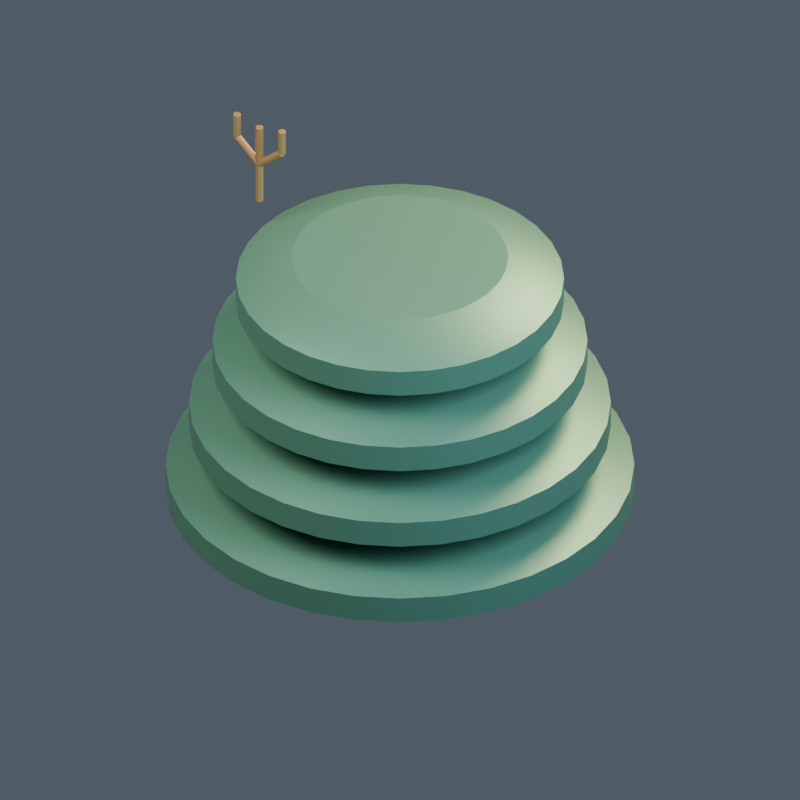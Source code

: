 # Source: model.blend  (saved by Blender 4.5.92; exported with 4.5.12 LTS)
import bpy
from mathutils import Matrix  # noqa: F401  (used for matrix-valued properties, if any)

bpy.ops.wm.read_factory_settings(use_empty=True)
scene = bpy.context.scene
scene.name = '113 | House of the Axe'

# ---- collections
col_ar07___house_of_the_axe = bpy.data.collections.new('AR07 | House of the Axe'); scene.collection.children.link(col_ar07___house_of_the_axe)

# ---- materials (node trees are filled in below, after node groups)
mat_artemian___body = bpy.data.materials.new('artemian | body')
mat_artemian___body.diffuse_color = (0.1, 0.27, 0.19, 1.0)
mat_artemian___cap = bpy.data.materials.new('artemian | cap')
mat_artemian___cap.diffuse_color = (0.38, 0.24, 0.1, 1.0)
mat_artemian___light = bpy.data.materials.new('artemian | light')
mat_artemian___light.diffuse_color = (0.8, 0.6, 0.22, 1.0)

# ---- material node trees
mat_artemian___body.use_nodes = True; mat_artemian___body.node_tree.nodes.clear()
_N = mat_artemian___body.node_tree.nodes; _L = mat_artemian___body.node_tree.links
n0 = _N.new('ShaderNodeBsdfPrincipled'); n0.name = 'Principled BSDF'; n0.location = (-200, 100)
n0.inputs[0].default_value = (0.1, 0.27, 0.19, 1.0)
n0.inputs[1].default_value = 0.45
n0.inputs[2].default_value = 0.43
n0.inputs[27].default_value = (0.1, 0.27, 0.19, 1.0)
n1 = _N.new('ShaderNodeOutputMaterial'); n1.name = 'Material Output'; n1.location = (200, 100)
_L.new(n0.outputs[0], n1.inputs[0])
n1.is_active_output = True
mat_artemian___cap.use_nodes = True; mat_artemian___cap.node_tree.nodes.clear()
_N = mat_artemian___cap.node_tree.nodes; _L = mat_artemian___cap.node_tree.links
n0 = _N.new('ShaderNodeBsdfPrincipled'); n0.name = 'Principled BSDF'; n0.location = (-200, 100)
n0.inputs[0].default_value = (0.38, 0.24, 0.1, 1.0)
n0.inputs[1].default_value = 0.45
n0.inputs[2].default_value = 0.43
n0.inputs[27].default_value = (0.38, 0.24, 0.1, 1.0)
n1 = _N.new('ShaderNodeOutputMaterial'); n1.name = 'Material Output'; n1.location = (200, 100)
_L.new(n0.outputs[0], n1.inputs[0])
n1.is_active_output = True
mat_artemian___light.use_nodes = True; mat_artemian___light.node_tree.nodes.clear()
_N = mat_artemian___light.node_tree.nodes; _L = mat_artemian___light.node_tree.links
n0 = _N.new('ShaderNodeBsdfPrincipled'); n0.name = 'Principled BSDF'; n0.location = (-200, 100)
n0.inputs[0].default_value = (0.8, 0.6, 0.22, 1.0)
n0.inputs[1].default_value = 0.1
n0.inputs[2].default_value = 0.43
n0.inputs[27].default_value = (0.8, 0.6, 0.22, 1.0)
n0.inputs[28].default_value = 0.25
n1 = _N.new('ShaderNodeOutputMaterial'); n1.name = 'Material Output'; n1.location = (200, 100)
_L.new(n0.outputs[0], n1.inputs[0])
n1.is_active_output = True

# ---- world
world_openfa_ambient = bpy.data.worlds.new('OpenFA ambient'); scene.world = world_openfa_ambient
world_openfa_ambient.use_nodes = True; world_openfa_ambient.node_tree.nodes.clear()
_N = world_openfa_ambient.node_tree.nodes; _L = world_openfa_ambient.node_tree.links
n0 = _N.new('ShaderNodeBackground'); n0.name = 'Background'; n0.location = (-200, 100)
n0.inputs[0].default_value = (0.19, 0.24, 0.3, 1.0)
n0.inputs[1].default_value = 0.45
n1 = _N.new('ShaderNodeOutputWorld'); n1.name = 'World Output'; n1.location = (200, 100)
_L.new(n0.outputs[0], n1.inputs[0])
n1.is_active_output = True

# ---- cameras
cam_camera = bpy.data.cameras.new('Camera')
cam_camera.type = 'ORTHO'
cam_camera.clip_end = 100.0
cam_camera.ortho_scale = 4.435

# ---- lights
light_area = bpy.data.lights.new('Area', 'AREA')
light_area.color = (1.0, 0.91, 0.78)
light_area.energy = 1100.0
light_area.size = 5.0
light_area.size_y = 1.0
light_area_001 = bpy.data.lights.new('Area.001', 'AREA')
light_area_001.color = (0.65, 0.83, 1.0)
light_area_001.energy = 650.0
light_area_001.size = 4.0
light_area_001.size_y = 1.0
light_area_002 = bpy.data.lights.new('Area.002', 'AREA')
light_area_002.color = (1.0, 0.66, 0.35)
light_area_002.energy = 900.0
light_area_002.size = 3.0
light_area_002.size_y = 1.0

# ---- meshes
me_terraced_oval_hull_mesh = bpy.data.meshes.new('Terraced oval hull mesh')
me_terraced_oval_hull_mesh.from_pydata([(0.91, 0.0, 0.0), (0.8925, 0.1775, 0.0), (0.8407, 0.3482, 0.0), (0.7566, 0.5056, 0.0), (0.6435, 0.6435, 0.0), (0.5056, 0.7566, 0.0), (0.3482, 0.8407, 0.0), (0.1775, 0.8925, 0.0), (5.572e-17, 0.91, 0.0), (-0.1775, 0.8925, 0.0), (-0.3482, 0.8407, 0.0), (-0.5056, 0.7566, 0.0), (-0.6435, 0.6435, 0.0), (-0.7566, 0.5056, 0.0), (-0.8407, 0.3482, 0.0), (-0.8925, 0.1775, 0.0), (-0.91, 1.114e-16, 0.0), (-0.8925, -0.1775, 0.0), (-0.8407, -0.3482, 0.0), (-0.7566, -0.5056, 0.0), (-0.6435, -0.6435, 0.0), (-0.5056, -0.7566, 0.0), (-0.3482, -0.8407, 0.0), (-0.1775, -0.8925, 0.0), (-1.672e-16, -0.91, 0.0), (0.1775, -0.8925, 0.0), (0.3482, -0.8407, 0.0), (0.5056, -0.7566, 0.0), (0.6435, -0.6435, 0.0), (0.7566, -0.5056, 0.0), (0.8407, -0.3482, 0.0), (0.8925, -0.1775, 0.0), (1.3, 0.0, 0.1), (1.275, 0.2536, 0.1), (1.201, 0.4975, 0.1), (1.081, 0.7222, 0.1), (0.9192, 0.9192, 0.1), (0.7222, 1.081, 0.1), (0.4975, 1.201, 0.1), (0.2536, 1.275, 0.1), (7.96e-17, 1.3, 0.1), (-0.2536, 1.275, 0.1), (-0.4975, 1.201, 0.1), (-0.7222, 1.081, 0.1), (-0.9192, 0.9192, 0.1), (-1.081, 0.7222, 0.1), (-1.201, 0.4975, 0.1), (-1.275, 0.2536, 0.1), (-1.3, 1.592e-16, 0.1), (-1.275, -0.2536, 0.1), (-1.201, -0.4975, 0.1), (-1.081, -0.7222, 0.1), (-0.9192, -0.9192, 0.1), (-0.7222, -1.081, 0.1), (-0.4975, -1.201, 0.1), (-0.2536, -1.275, 0.1), (-2.388e-16, -1.3, 0.1), (0.2536, -1.275, 0.1), (0.4975, -1.201, 0.1), (0.7222, -1.081, 0.1), (0.9192, -0.9192, 0.1), (1.081, -0.7222, 0.1), (1.201, -0.4975, 0.1), (1.275, -0.2536, 0.1), (1.3, 0.0, 0.26), (1.275, 0.2536, 0.26), (1.201, 0.4975, 0.26), (1.081, 0.7222, 0.26), (0.9192, 0.9192, 0.26), (0.7222, 1.081, 0.26), (0.4975, 1.201, 0.26), (0.2536, 1.275, 0.26), (7.96e-17, 1.3, 0.26), (-0.2536, 1.275, 0.26), (-0.4975, 1.201, 0.26), (-0.7222, 1.081, 0.26), (-0.9192, 0.9192, 0.26), (-1.081, 0.7222, 0.26), (-1.201, 0.4975, 0.26), (-1.275, 0.2536, 0.26), (-1.3, 1.592e-16, 0.26), (-1.275, -0.2536, 0.26), (-1.201, -0.4975, 0.26), (-1.081, -0.7222, 0.26), (-0.9192, -0.9192, 0.26), (-0.7222, -1.081, 0.26), (-0.4975, -1.201, 0.26), (-0.2536, -1.275, 0.26), (-2.388e-16, -1.3, 0.26), (0.2536, -1.275, 0.26), (0.4975, -1.201, 0.26), (0.7222, -1.081, 0.26), (0.9192, -0.9192, 0.26), (1.081, -0.7222, 0.26), (1.201, -0.4975, 0.26), (1.275, -0.2536, 0.26), (0.858, 0.0, 0.4), (0.8415, 0.1674, 0.4), (0.7927, 0.3283, 0.4), (0.7134, 0.4767, 0.4), (0.6067, 0.6067, 0.4), (0.4767, 0.7134, 0.4), (0.3283, 0.7927, 0.4), (0.1674, 0.8415, 0.4), (5.254e-17, 0.858, 0.4), (-0.1674, 0.8415, 0.4), (-0.3283, 0.7927, 0.4), (-0.4767, 0.7134, 0.4), (-0.6067, 0.6067, 0.4), (-0.7134, 0.4767, 0.4), (-0.7927, 0.3283, 0.4), (-0.8415, 0.1674, 0.4), (-0.858, 1.051e-16, 0.4), (-0.8415, -0.1674, 0.4), (-0.7927, -0.3283, 0.4), (-0.7134, -0.4767, 0.4), (-0.6067, -0.6067, 0.4), (-0.4767, -0.7134, 0.4), (-0.3283, -0.7927, 0.4), (-0.1674, -0.8415, 0.4), (-1.576e-16, -0.858, 0.4), (0.1674, -0.8415, 0.4), (0.3283, -0.7927, 0.4), (0.4767, -0.7134, 0.4), (0.6067, -0.6067, 0.4), (0.7134, -0.4767, 0.4), (0.7927, -0.3283, 0.4), (0.8415, -0.1674, 0.4)], [], [(31, 30, 29, 28, 27, 26, 25, 24, 23, 22, 21, 20, 19, 18, 17, 16, 15, 14, 13, 12, 11, 10, 9, 8, 7, 6, 5, 4, 3, 2, 1, 0), (0, 1, 33, 32), (1, 2, 34, 33), (2, 3, 35, 34), (3, 4, 36, 35), (4, 5, 37, 36), (5, 6, 38, 37), (6, 7, 39, 38), (7, 8, 40, 39), (8, 9, 41, 40), (9, 10, 42, 41), (10, 11, 43, 42), (11, 12, 44, 43), (12, 13, 45, 44), (13, 14, 46, 45), (14, 15, 47, 46), (15, 16, 48, 47), (16, 17, 49, 48), (17, 18, 50, 49), (18, 19, 51, 50), (19, 20, 52, 51), (20, 21, 53, 52), (21, 22, 54, 53), (22, 23, 55, 54), (23, 24, 56, 55), (24, 25, 57, 56), (25, 26, 58, 57), (26, 27, 59, 58), (27, 28, 60, 59), (28, 29, 61, 60), (29, 30, 62, 61), (30, 31, 63, 62), (31, 0, 32, 63), (32, 33, 65, 64), (33, 34, 66, 65), (34, 35, 67, 66), (35, 36, 68, 67), (36, 37, 69, 68), (37, 38, 70, 69), (38, 39, 71, 70), (39, 40, 72, 71), (40, 41, 73, 72), (41, 42, 74, 73), (42, 43, 75, 74), (43, 44, 76, 75), (44, 45, 77, 76), (45, 46, 78, 77), (46, 47, 79, 78), (47, 48, 80, 79), (48, 49, 81, 80), (49, 50, 82, 81), (50, 51, 83, 82), (51, 52, 84, 83), (52, 53, 85, 84), (53, 54, 86, 85), (54, 55, 87, 86), (55, 56, 88, 87), (56, 57, 89, 88), (57, 58, 90, 89), (58, 59, 91, 90), (59, 60, 92, 91), (60, 61, 93, 92), (61, 62, 94, 93), (62, 63, 95, 94), (63, 32, 64, 95), (64, 65, 97, 96), (65, 66, 98, 97), (66, 67, 99, 98), (67, 68, 100, 99), (68, 69, 101, 100), (69, 70, 102, 101), (70, 71, 103, 102), (71, 72, 104, 103), (72, 73, 105, 104), (73, 74, 106, 105), (74, 75, 107, 106), (75, 76, 108, 107), (76, 77, 109, 108), (77, 78, 110, 109), (78, 79, 111, 110), (79, 80, 112, 111), (80, 81, 113, 112), (81, 82, 114, 113), (82, 83, 115, 114), (83, 84, 116, 115), (84, 85, 117, 116), (85, 86, 118, 117), (86, 87, 119, 118), (87, 88, 120, 119), (88, 89, 121, 120), (89, 90, 122, 121), (90, 91, 123, 122), (91, 92, 124, 123), (92, 93, 125, 124), (93, 94, 126, 125), (94, 95, 127, 126), (95, 64, 96, 127), (96, 97, 98, 99, 100, 101, 102, 103, 104, 105, 106, 107, 108, 109, 110, 111, 112, 113, 114, 115, 116, 117, 118, 119, 120, 121, 122, 123, 124, 125, 126, 127)])
me_terraced_oval_hull_mesh.polygons.foreach_set('use_smooth', [0, 1, 1, 1, 1, 1, 1, 1, 1, 1, 1, 1, 1, 1, 1, 1, 1, 1, 1, 1, 1, 1, 1, 1, 1, 1, 1, 1, 1, 1, 1, 1, 1, 1, 1, 1, 1, 1, 1, 1, 1, 1, 1, 1, 1, 1, 1, 1, 1, 1, 1, 1, 1, 1, 1, 1, 1, 1, 1, 1, 1, 1, 1, 1, 1, 1, 1, 1, 1, 1, 1, 1, 1, 1, 1, 1, 1, 1, 1, 1, 1, 1, 1, 1, 1, 1, 1, 1, 1, 1, 1, 1, 1, 1, 1, 1, 1, 0])
me_terraced_oval_hull_mesh.materials.append(mat_artemian___body)
me_terraced_oval_hull_mesh.update()
me_terraced_oval_hull_mesh_001 = bpy.data.meshes.new('Terraced oval hull mesh.001')
me_terraced_oval_hull_mesh_001.from_pydata([(0.819, 0.0, 0.42), (0.8033, 0.1598, 0.42), (0.7567, 0.3134, 0.42), (0.681, 0.455, 0.42), (0.5791, 0.5791, 0.42), (0.455, 0.681, 0.42), (0.3134, 0.7567, 0.42), (0.1598, 0.8033, 0.42), (5.015e-17, 0.819, 0.42), (-0.1598, 0.8033, 0.42), (-0.3134, 0.7567, 0.42), (-0.455, 0.681, 0.42), (-0.5791, 0.5791, 0.42), (-0.681, 0.455, 0.42), (-0.7567, 0.3134, 0.42), (-0.8033, 0.1598, 0.42), (-0.819, 1.003e-16, 0.42), (-0.8033, -0.1598, 0.42), (-0.7567, -0.3134, 0.42), (-0.681, -0.455, 0.42), (-0.5791, -0.5791, 0.42), (-0.455, -0.681, 0.42), (-0.3134, -0.7567, 0.42), (-0.1598, -0.8033, 0.42), (-1.504e-16, -0.819, 0.42), (0.1598, -0.8033, 0.42), (0.3134, -0.7567, 0.42), (0.455, -0.681, 0.42), (0.5791, -0.5791, 0.42), (0.681, -0.455, 0.42), (0.7567, -0.3134, 0.42), (0.8033, -0.1598, 0.42), (1.17, 0.0, 0.52), (1.148, 0.2283, 0.52), (1.081, 0.4477, 0.52), (0.9728, 0.65, 0.52), (0.8273, 0.8273, 0.52), (0.65, 0.9728, 0.52), (0.4477, 1.081, 0.52), (0.2283, 1.148, 0.52), (7.164e-17, 1.17, 0.52), (-0.2283, 1.148, 0.52), (-0.4477, 1.081, 0.52), (-0.65, 0.9728, 0.52), (-0.8273, 0.8273, 0.52), (-0.9728, 0.65, 0.52), (-1.081, 0.4477, 0.52), (-1.148, 0.2283, 0.52), (-1.17, 1.433e-16, 0.52), (-1.148, -0.2283, 0.52), (-1.081, -0.4477, 0.52), (-0.9728, -0.65, 0.52), (-0.8273, -0.8273, 0.52), (-0.65, -0.9728, 0.52), (-0.4477, -1.081, 0.52), (-0.2283, -1.148, 0.52), (-2.149e-16, -1.17, 0.52), (0.2283, -1.148, 0.52), (0.4477, -1.081, 0.52), (0.65, -0.9728, 0.52), (0.8273, -0.8273, 0.52), (0.9728, -0.65, 0.52), (1.081, -0.4477, 0.52), (1.148, -0.2283, 0.52), (1.17, 0.0, 0.68), (1.148, 0.2283, 0.68), (1.081, 0.4477, 0.68), (0.9728, 0.65, 0.68), (0.8273, 0.8273, 0.68), (0.65, 0.9728, 0.68), (0.4477, 1.081, 0.68), (0.2283, 1.148, 0.68), (7.164e-17, 1.17, 0.68), (-0.2283, 1.148, 0.68), (-0.4477, 1.081, 0.68), (-0.65, 0.9728, 0.68), (-0.8273, 0.8273, 0.68), (-0.9728, 0.65, 0.68), (-1.081, 0.4477, 0.68), (-1.148, 0.2283, 0.68), (-1.17, 1.433e-16, 0.68), (-1.148, -0.2283, 0.68), (-1.081, -0.4477, 0.68), (-0.9728, -0.65, 0.68), (-0.8273, -0.8273, 0.68), (-0.65, -0.9728, 0.68), (-0.4477, -1.081, 0.68), (-0.2283, -1.148, 0.68), (-2.149e-16, -1.17, 0.68), (0.2283, -1.148, 0.68), (0.4477, -1.081, 0.68), (0.65, -0.9728, 0.68), (0.8273, -0.8273, 0.68), (0.9728, -0.65, 0.68), (1.081, -0.4477, 0.68), (1.148, -0.2283, 0.68), (0.7722, 0.0, 0.82), (0.7574, 0.1506, 0.82), (0.7134, 0.2955, 0.82), (0.6421, 0.429, 0.82), (0.546, 0.546, 0.82), (0.429, 0.6421, 0.82), (0.2955, 0.7134, 0.82), (0.1506, 0.7574, 0.82), (4.728e-17, 0.7722, 0.82), (-0.1506, 0.7574, 0.82), (-0.2955, 0.7134, 0.82), (-0.429, 0.6421, 0.82), (-0.546, 0.546, 0.82), (-0.6421, 0.429, 0.82), (-0.7134, 0.2955, 0.82), (-0.7574, 0.1506, 0.82), (-0.7722, 9.457e-17, 0.82), (-0.7574, -0.1506, 0.82), (-0.7134, -0.2955, 0.82), (-0.6421, -0.429, 0.82), (-0.546, -0.546, 0.82), (-0.429, -0.6421, 0.82), (-0.2955, -0.7134, 0.82), (-0.1506, -0.7574, 0.82), (-1.419e-16, -0.7722, 0.82), (0.1506, -0.7574, 0.82), (0.2955, -0.7134, 0.82), (0.429, -0.6421, 0.82), (0.546, -0.546, 0.82), (0.6421, -0.429, 0.82), (0.7134, -0.2955, 0.82), (0.7574, -0.1506, 0.82)], [], [(31, 30, 29, 28, 27, 26, 25, 24, 23, 22, 21, 20, 19, 18, 17, 16, 15, 14, 13, 12, 11, 10, 9, 8, 7, 6, 5, 4, 3, 2, 1, 0), (0, 1, 33, 32), (1, 2, 34, 33), (2, 3, 35, 34), (3, 4, 36, 35), (4, 5, 37, 36), (5, 6, 38, 37), (6, 7, 39, 38), (7, 8, 40, 39), (8, 9, 41, 40), (9, 10, 42, 41), (10, 11, 43, 42), (11, 12, 44, 43), (12, 13, 45, 44), (13, 14, 46, 45), (14, 15, 47, 46), (15, 16, 48, 47), (16, 17, 49, 48), (17, 18, 50, 49), (18, 19, 51, 50), (19, 20, 52, 51), (20, 21, 53, 52), (21, 22, 54, 53), (22, 23, 55, 54), (23, 24, 56, 55), (24, 25, 57, 56), (25, 26, 58, 57), (26, 27, 59, 58), (27, 28, 60, 59), (28, 29, 61, 60), (29, 30, 62, 61), (30, 31, 63, 62), (31, 0, 32, 63), (32, 33, 65, 64), (33, 34, 66, 65), (34, 35, 67, 66), (35, 36, 68, 67), (36, 37, 69, 68), (37, 38, 70, 69), (38, 39, 71, 70), (39, 40, 72, 71), (40, 41, 73, 72), (41, 42, 74, 73), (42, 43, 75, 74), (43, 44, 76, 75), (44, 45, 77, 76), (45, 46, 78, 77), (46, 47, 79, 78), (47, 48, 80, 79), (48, 49, 81, 80), (49, 50, 82, 81), (50, 51, 83, 82), (51, 52, 84, 83), (52, 53, 85, 84), (53, 54, 86, 85), (54, 55, 87, 86), (55, 56, 88, 87), (56, 57, 89, 88), (57, 58, 90, 89), (58, 59, 91, 90), (59, 60, 92, 91), (60, 61, 93, 92), (61, 62, 94, 93), (62, 63, 95, 94), (63, 32, 64, 95), (64, 65, 97, 96), (65, 66, 98, 97), (66, 67, 99, 98), (67, 68, 100, 99), (68, 69, 101, 100), (69, 70, 102, 101), (70, 71, 103, 102), (71, 72, 104, 103), (72, 73, 105, 104), (73, 74, 106, 105), (74, 75, 107, 106), (75, 76, 108, 107), (76, 77, 109, 108), (77, 78, 110, 109), (78, 79, 111, 110), (79, 80, 112, 111), (80, 81, 113, 112), (81, 82, 114, 113), (82, 83, 115, 114), (83, 84, 116, 115), (84, 85, 117, 116), (85, 86, 118, 117), (86, 87, 119, 118), (87, 88, 120, 119), (88, 89, 121, 120), (89, 90, 122, 121), (90, 91, 123, 122), (91, 92, 124, 123), (92, 93, 125, 124), (93, 94, 126, 125), (94, 95, 127, 126), (95, 64, 96, 127), (96, 97, 98, 99, 100, 101, 102, 103, 104, 105, 106, 107, 108, 109, 110, 111, 112, 113, 114, 115, 116, 117, 118, 119, 120, 121, 122, 123, 124, 125, 126, 127)])
me_terraced_oval_hull_mesh_001.polygons.foreach_set('use_smooth', [0, 1, 1, 1, 1, 1, 1, 1, 1, 1, 1, 1, 1, 1, 1, 1, 1, 1, 1, 1, 1, 1, 1, 1, 1, 1, 1, 1, 1, 1, 1, 1, 1, 1, 1, 1, 1, 1, 1, 1, 1, 1, 1, 1, 1, 1, 1, 1, 1, 1, 1, 1, 1, 1, 1, 1, 1, 1, 1, 1, 1, 1, 1, 1, 1, 1, 1, 1, 1, 1, 1, 1, 1, 1, 1, 1, 1, 1, 1, 1, 1, 1, 1, 1, 1, 1, 1, 1, 1, 1, 1, 1, 1, 1, 1, 1, 1, 0])
me_terraced_oval_hull_mesh_001.materials.append(mat_artemian___body)
me_terraced_oval_hull_mesh_001.update()
me_terraced_oval_hull_mesh_002 = bpy.data.meshes.new('Terraced oval hull mesh.002')
me_terraced_oval_hull_mesh_002.from_pydata([(0.728, 0.0, 0.84), (0.714, 0.142, 0.84), (0.6726, 0.2786, 0.84), (0.6053, 0.4045, 0.84), (0.5148, 0.5148, 0.84), (0.4045, 0.6053, 0.84), (0.2786, 0.6726, 0.84), (0.142, 0.714, 0.84), (4.458e-17, 0.728, 0.84), (-0.142, 0.714, 0.84), (-0.2786, 0.6726, 0.84), (-0.4045, 0.6053, 0.84), (-0.5148, 0.5148, 0.84), (-0.6053, 0.4045, 0.84), (-0.6726, 0.2786, 0.84), (-0.714, 0.142, 0.84), (-0.728, 8.915e-17, 0.84), (-0.714, -0.142, 0.84), (-0.6726, -0.2786, 0.84), (-0.6053, -0.4045, 0.84), (-0.5148, -0.5148, 0.84), (-0.4045, -0.6053, 0.84), (-0.2786, -0.6726, 0.84), (-0.142, -0.714, 0.84), (-1.337e-16, -0.728, 0.84), (0.142, -0.714, 0.84), (0.2786, -0.6726, 0.84), (0.4045, -0.6053, 0.84), (0.5148, -0.5148, 0.84), (0.6053, -0.4045, 0.84), (0.6726, -0.2786, 0.84), (0.714, -0.142, 0.84), (1.04, 0.0, 0.94), (1.02, 0.2029, 0.94), (0.9608, 0.398, 0.94), (0.8647, 0.5778, 0.94), (0.7354, 0.7354, 0.94), (0.5778, 0.8647, 0.94), (0.398, 0.9608, 0.94), (0.2029, 1.02, 0.94), (6.368e-17, 1.04, 0.94), (-0.2029, 1.02, 0.94), (-0.398, 0.9608, 0.94), (-0.5778, 0.8647, 0.94), (-0.7354, 0.7354, 0.94), (-0.8647, 0.5778, 0.94), (-0.9608, 0.398, 0.94), (-1.02, 0.2029, 0.94), (-1.04, 1.274e-16, 0.94), (-1.02, -0.2029, 0.94), (-0.9608, -0.398, 0.94), (-0.8647, -0.5778, 0.94), (-0.7354, -0.7354, 0.94), (-0.5778, -0.8647, 0.94), (-0.398, -0.9608, 0.94), (-0.2029, -1.02, 0.94), (-1.91e-16, -1.04, 0.94), (0.2029, -1.02, 0.94), (0.398, -0.9608, 0.94), (0.5778, -0.8647, 0.94), (0.7354, -0.7354, 0.94), (0.8647, -0.5778, 0.94), (0.9608, -0.398, 0.94), (1.02, -0.2029, 0.94), (1.04, 0.0, 1.1), (1.02, 0.2029, 1.1), (0.9608, 0.398, 1.1), (0.8647, 0.5778, 1.1), (0.7354, 0.7354, 1.1), (0.5778, 0.8647, 1.1), (0.398, 0.9608, 1.1), (0.2029, 1.02, 1.1), (6.368e-17, 1.04, 1.1), (-0.2029, 1.02, 1.1), (-0.398, 0.9608, 1.1), (-0.5778, 0.8647, 1.1), (-0.7354, 0.7354, 1.1), (-0.8647, 0.5778, 1.1), (-0.9608, 0.398, 1.1), (-1.02, 0.2029, 1.1), (-1.04, 1.274e-16, 1.1), (-1.02, -0.2029, 1.1), (-0.9608, -0.398, 1.1), (-0.8647, -0.5778, 1.1), (-0.7354, -0.7354, 1.1), (-0.5778, -0.8647, 1.1), (-0.398, -0.9608, 1.1), (-0.2029, -1.02, 1.1), (-1.91e-16, -1.04, 1.1), (0.2029, -1.02, 1.1), (0.398, -0.9608, 1.1), (0.5778, -0.8647, 1.1), (0.7354, -0.7354, 1.1), (0.8647, -0.5778, 1.1), (0.9608, -0.398, 1.1), (1.02, -0.2029, 1.1), (0.6864, 0.0, 1.24), (0.6732, 0.1339, 1.24), (0.6342, 0.2627, 1.24), (0.5707, 0.3813, 1.24), (0.4854, 0.4854, 1.24), (0.3813, 0.5707, 1.24), (0.2627, 0.6342, 1.24), (0.1339, 0.6732, 1.24), (4.203e-17, 0.6864, 1.24), (-0.1339, 0.6732, 1.24), (-0.2627, 0.6342, 1.24), (-0.3813, 0.5707, 1.24), (-0.4854, 0.4854, 1.24), (-0.5707, 0.3813, 1.24), (-0.6342, 0.2627, 1.24), (-0.6732, 0.1339, 1.24), (-0.6864, 8.406e-17, 1.24), (-0.6732, -0.1339, 1.24), (-0.6342, -0.2627, 1.24), (-0.5707, -0.3813, 1.24), (-0.4854, -0.4854, 1.24), (-0.3813, -0.5707, 1.24), (-0.2627, -0.6342, 1.24), (-0.1339, -0.6732, 1.24), (-1.261e-16, -0.6864, 1.24), (0.1339, -0.6732, 1.24), (0.2627, -0.6342, 1.24), (0.3813, -0.5707, 1.24), (0.4854, -0.4854, 1.24), (0.5707, -0.3813, 1.24), (0.6342, -0.2627, 1.24), (0.6732, -0.1339, 1.24)], [], [(31, 30, 29, 28, 27, 26, 25, 24, 23, 22, 21, 20, 19, 18, 17, 16, 15, 14, 13, 12, 11, 10, 9, 8, 7, 6, 5, 4, 3, 2, 1, 0), (0, 1, 33, 32), (1, 2, 34, 33), (2, 3, 35, 34), (3, 4, 36, 35), (4, 5, 37, 36), (5, 6, 38, 37), (6, 7, 39, 38), (7, 8, 40, 39), (8, 9, 41, 40), (9, 10, 42, 41), (10, 11, 43, 42), (11, 12, 44, 43), (12, 13, 45, 44), (13, 14, 46, 45), (14, 15, 47, 46), (15, 16, 48, 47), (16, 17, 49, 48), (17, 18, 50, 49), (18, 19, 51, 50), (19, 20, 52, 51), (20, 21, 53, 52), (21, 22, 54, 53), (22, 23, 55, 54), (23, 24, 56, 55), (24, 25, 57, 56), (25, 26, 58, 57), (26, 27, 59, 58), (27, 28, 60, 59), (28, 29, 61, 60), (29, 30, 62, 61), (30, 31, 63, 62), (31, 0, 32, 63), (32, 33, 65, 64), (33, 34, 66, 65), (34, 35, 67, 66), (35, 36, 68, 67), (36, 37, 69, 68), (37, 38, 70, 69), (38, 39, 71, 70), (39, 40, 72, 71), (40, 41, 73, 72), (41, 42, 74, 73), (42, 43, 75, 74), (43, 44, 76, 75), (44, 45, 77, 76), (45, 46, 78, 77), (46, 47, 79, 78), (47, 48, 80, 79), (48, 49, 81, 80), (49, 50, 82, 81), (50, 51, 83, 82), (51, 52, 84, 83), (52, 53, 85, 84), (53, 54, 86, 85), (54, 55, 87, 86), (55, 56, 88, 87), (56, 57, 89, 88), (57, 58, 90, 89), (58, 59, 91, 90), (59, 60, 92, 91), (60, 61, 93, 92), (61, 62, 94, 93), (62, 63, 95, 94), (63, 32, 64, 95), (64, 65, 97, 96), (65, 66, 98, 97), (66, 67, 99, 98), (67, 68, 100, 99), (68, 69, 101, 100), (69, 70, 102, 101), (70, 71, 103, 102), (71, 72, 104, 103), (72, 73, 105, 104), (73, 74, 106, 105), (74, 75, 107, 106), (75, 76, 108, 107), (76, 77, 109, 108), (77, 78, 110, 109), (78, 79, 111, 110), (79, 80, 112, 111), (80, 81, 113, 112), (81, 82, 114, 113), (82, 83, 115, 114), (83, 84, 116, 115), (84, 85, 117, 116), (85, 86, 118, 117), (86, 87, 119, 118), (87, 88, 120, 119), (88, 89, 121, 120), (89, 90, 122, 121), (90, 91, 123, 122), (91, 92, 124, 123), (92, 93, 125, 124), (93, 94, 126, 125), (94, 95, 127, 126), (95, 64, 96, 127), (96, 97, 98, 99, 100, 101, 102, 103, 104, 105, 106, 107, 108, 109, 110, 111, 112, 113, 114, 115, 116, 117, 118, 119, 120, 121, 122, 123, 124, 125, 126, 127)])
me_terraced_oval_hull_mesh_002.polygons.foreach_set('use_smooth', [0, 1, 1, 1, 1, 1, 1, 1, 1, 1, 1, 1, 1, 1, 1, 1, 1, 1, 1, 1, 1, 1, 1, 1, 1, 1, 1, 1, 1, 1, 1, 1, 1, 1, 1, 1, 1, 1, 1, 1, 1, 1, 1, 1, 1, 1, 1, 1, 1, 1, 1, 1, 1, 1, 1, 1, 1, 1, 1, 1, 1, 1, 1, 1, 1, 1, 1, 1, 1, 1, 1, 1, 1, 1, 1, 1, 1, 1, 1, 1, 1, 1, 1, 1, 1, 1, 1, 1, 1, 1, 1, 1, 1, 1, 1, 1, 1, 0])
me_terraced_oval_hull_mesh_002.materials.append(mat_artemian___body)
me_terraced_oval_hull_mesh_002.update()
me_terraced_oval_hull_mesh_003 = bpy.data.meshes.new('Terraced oval hull mesh.003')
me_terraced_oval_hull_mesh_003.from_pydata([(0.637, 0.0, 1.26), (0.6248, 0.1243, 1.26), (0.5885, 0.2438, 1.26), (0.5296, 0.3539, 1.26), (0.4504, 0.4504, 1.26), (0.3539, 0.5296, 1.26), (0.2438, 0.5885, 1.26), (0.1243, 0.6248, 1.26), (3.901e-17, 0.637, 1.26), (-0.1243, 0.6248, 1.26), (-0.2438, 0.5885, 1.26), (-0.3539, 0.5296, 1.26), (-0.4504, 0.4504, 1.26), (-0.5296, 0.3539, 1.26), (-0.5885, 0.2438, 1.26), (-0.6248, 0.1243, 1.26), (-0.637, 7.801e-17, 1.26), (-0.6248, -0.1243, 1.26), (-0.5885, -0.2438, 1.26), (-0.5296, -0.3539, 1.26), (-0.4504, -0.4504, 1.26), (-0.3539, -0.5296, 1.26), (-0.2438, -0.5885, 1.26), (-0.1243, -0.6248, 1.26), (-1.17e-16, -0.637, 1.26), (0.1243, -0.6248, 1.26), (0.2438, -0.5885, 1.26), (0.3539, -0.5296, 1.26), (0.4504, -0.4504, 1.26), (0.5296, -0.3539, 1.26), (0.5885, -0.2438, 1.26), (0.6248, -0.1243, 1.26), (0.91, 0.0, 1.36), (0.8925, 0.1775, 1.36), (0.8407, 0.3482, 1.36), (0.7566, 0.5056, 1.36), (0.6435, 0.6435, 1.36), (0.5056, 0.7566, 1.36), (0.3482, 0.8407, 1.36), (0.1775, 0.8925, 1.36), (5.572e-17, 0.91, 1.36), (-0.1775, 0.8925, 1.36), (-0.3482, 0.8407, 1.36), (-0.5056, 0.7566, 1.36), (-0.6435, 0.6435, 1.36), (-0.7566, 0.5056, 1.36), (-0.8407, 0.3482, 1.36), (-0.8925, 0.1775, 1.36), (-0.91, 1.114e-16, 1.36), (-0.8925, -0.1775, 1.36), (-0.8407, -0.3482, 1.36), (-0.7566, -0.5056, 1.36), (-0.6435, -0.6435, 1.36), (-0.5056, -0.7566, 1.36), (-0.3482, -0.8407, 1.36), (-0.1775, -0.8925, 1.36), (-1.672e-16, -0.91, 1.36), (0.1775, -0.8925, 1.36), (0.3482, -0.8407, 1.36), (0.5056, -0.7566, 1.36), (0.6435, -0.6435, 1.36), (0.7566, -0.5056, 1.36), (0.8407, -0.3482, 1.36), (0.8925, -0.1775, 1.36), (0.91, 0.0, 1.52), (0.8925, 0.1775, 1.52), (0.8407, 0.3482, 1.52), (0.7566, 0.5056, 1.52), (0.6435, 0.6435, 1.52), (0.5056, 0.7566, 1.52), (0.3482, 0.8407, 1.52), (0.1775, 0.8925, 1.52), (5.572e-17, 0.91, 1.52), (-0.1775, 0.8925, 1.52), (-0.3482, 0.8407, 1.52), (-0.5056, 0.7566, 1.52), (-0.6435, 0.6435, 1.52), (-0.7566, 0.5056, 1.52), (-0.8407, 0.3482, 1.52), (-0.8925, 0.1775, 1.52), (-0.91, 1.114e-16, 1.52), (-0.8925, -0.1775, 1.52), (-0.8407, -0.3482, 1.52), (-0.7566, -0.5056, 1.52), (-0.6435, -0.6435, 1.52), (-0.5056, -0.7566, 1.52), (-0.3482, -0.8407, 1.52), (-0.1775, -0.8925, 1.52), (-1.672e-16, -0.91, 1.52), (0.1775, -0.8925, 1.52), (0.3482, -0.8407, 1.52), (0.5056, -0.7566, 1.52), (0.6435, -0.6435, 1.52), (0.7566, -0.5056, 1.52), (0.8407, -0.3482, 1.52), (0.8925, -0.1775, 1.52), (0.6006, 0.0, 1.66), (0.5891, 0.1172, 1.66), (0.5549, 0.2298, 1.66), (0.4994, 0.3337, 1.66), (0.4247, 0.4247, 1.66), (0.3337, 0.4994, 1.66), (0.2298, 0.5549, 1.66), (0.1172, 0.5891, 1.66), (3.678e-17, 0.6006, 1.66), (-0.1172, 0.5891, 1.66), (-0.2298, 0.5549, 1.66), (-0.3337, 0.4994, 1.66), (-0.4247, 0.4247, 1.66), (-0.4994, 0.3337, 1.66), (-0.5549, 0.2298, 1.66), (-0.5891, 0.1172, 1.66), (-0.6006, 7.355e-17, 1.66), (-0.5891, -0.1172, 1.66), (-0.5549, -0.2298, 1.66), (-0.4994, -0.3337, 1.66), (-0.4247, -0.4247, 1.66), (-0.3337, -0.4994, 1.66), (-0.2298, -0.5549, 1.66), (-0.1172, -0.5891, 1.66), (-1.103e-16, -0.6006, 1.66), (0.1172, -0.5891, 1.66), (0.2298, -0.5549, 1.66), (0.3337, -0.4994, 1.66), (0.4247, -0.4247, 1.66), (0.4994, -0.3337, 1.66), (0.5549, -0.2298, 1.66), (0.5891, -0.1172, 1.66)], [], [(31, 30, 29, 28, 27, 26, 25, 24, 23, 22, 21, 20, 19, 18, 17, 16, 15, 14, 13, 12, 11, 10, 9, 8, 7, 6, 5, 4, 3, 2, 1, 0), (0, 1, 33, 32), (1, 2, 34, 33), (2, 3, 35, 34), (3, 4, 36, 35), (4, 5, 37, 36), (5, 6, 38, 37), (6, 7, 39, 38), (7, 8, 40, 39), (8, 9, 41, 40), (9, 10, 42, 41), (10, 11, 43, 42), (11, 12, 44, 43), (12, 13, 45, 44), (13, 14, 46, 45), (14, 15, 47, 46), (15, 16, 48, 47), (16, 17, 49, 48), (17, 18, 50, 49), (18, 19, 51, 50), (19, 20, 52, 51), (20, 21, 53, 52), (21, 22, 54, 53), (22, 23, 55, 54), (23, 24, 56, 55), (24, 25, 57, 56), (25, 26, 58, 57), (26, 27, 59, 58), (27, 28, 60, 59), (28, 29, 61, 60), (29, 30, 62, 61), (30, 31, 63, 62), (31, 0, 32, 63), (32, 33, 65, 64), (33, 34, 66, 65), (34, 35, 67, 66), (35, 36, 68, 67), (36, 37, 69, 68), (37, 38, 70, 69), (38, 39, 71, 70), (39, 40, 72, 71), (40, 41, 73, 72), (41, 42, 74, 73), (42, 43, 75, 74), (43, 44, 76, 75), (44, 45, 77, 76), (45, 46, 78, 77), (46, 47, 79, 78), (47, 48, 80, 79), (48, 49, 81, 80), (49, 50, 82, 81), (50, 51, 83, 82), (51, 52, 84, 83), (52, 53, 85, 84), (53, 54, 86, 85), (54, 55, 87, 86), (55, 56, 88, 87), (56, 57, 89, 88), (57, 58, 90, 89), (58, 59, 91, 90), (59, 60, 92, 91), (60, 61, 93, 92), (61, 62, 94, 93), (62, 63, 95, 94), (63, 32, 64, 95), (64, 65, 97, 96), (65, 66, 98, 97), (66, 67, 99, 98), (67, 68, 100, 99), (68, 69, 101, 100), (69, 70, 102, 101), (70, 71, 103, 102), (71, 72, 104, 103), (72, 73, 105, 104), (73, 74, 106, 105), (74, 75, 107, 106), (75, 76, 108, 107), (76, 77, 109, 108), (77, 78, 110, 109), (78, 79, 111, 110), (79, 80, 112, 111), (80, 81, 113, 112), (81, 82, 114, 113), (82, 83, 115, 114), (83, 84, 116, 115), (84, 85, 117, 116), (85, 86, 118, 117), (86, 87, 119, 118), (87, 88, 120, 119), (88, 89, 121, 120), (89, 90, 122, 121), (90, 91, 123, 122), (91, 92, 124, 123), (92, 93, 125, 124), (93, 94, 126, 125), (94, 95, 127, 126), (95, 64, 96, 127), (96, 97, 98, 99, 100, 101, 102, 103, 104, 105, 106, 107, 108, 109, 110, 111, 112, 113, 114, 115, 116, 117, 118, 119, 120, 121, 122, 123, 124, 125, 126, 127)])
me_terraced_oval_hull_mesh_003.polygons.foreach_set('use_smooth', [0, 1, 1, 1, 1, 1, 1, 1, 1, 1, 1, 1, 1, 1, 1, 1, 1, 1, 1, 1, 1, 1, 1, 1, 1, 1, 1, 1, 1, 1, 1, 1, 1, 1, 1, 1, 1, 1, 1, 1, 1, 1, 1, 1, 1, 1, 1, 1, 1, 1, 1, 1, 1, 1, 1, 1, 1, 1, 1, 1, 1, 1, 1, 1, 1, 1, 1, 1, 1, 1, 1, 1, 1, 1, 1, 1, 1, 1, 1, 1, 1, 1, 1, 1, 1, 1, 1, 1, 1, 1, 1, 1, 1, 1, 1, 1, 1, 0])
me_terraced_oval_hull_mesh_003.materials.append(mat_artemian___body)
me_terraced_oval_hull_mesh_003.update()
me_cylinder = bpy.data.meshes.new('Cylinder')
me_cylinder.from_pydata([(0.0, 0.022, -0.25), (0.0, 0.022, 0.25), (0.011, 0.01905, -0.25), (0.011, 0.01905, 0.25), (0.01905, 0.011, -0.25), (0.01905, 0.011, 0.25), (0.022, 0.0, -0.25), (0.022, 0.0, 0.25), (0.01905, -0.011, -0.25), (0.01905, -0.011, 0.25), (0.011, -0.01905, -0.25), (0.011, -0.01905, 0.25), (0.0, -0.022, -0.25), (0.0, -0.022, 0.25), (-0.011, -0.01905, -0.25), (-0.011, -0.01905, 0.25), (-0.01905, -0.011, -0.25), (-0.01905, -0.011, 0.25), (-0.022, 0.0, -0.25), (-0.022, 0.0, 0.25), (-0.01905, 0.011, -0.25), (-0.01905, 0.011, 0.25), (-0.011, 0.01905, -0.25), (-0.011, 0.01905, 0.25)], [], [(0, 1, 3, 2), (2, 3, 5, 4), (4, 5, 7, 6), (6, 7, 9, 8), (8, 9, 11, 10), (10, 11, 13, 12), (12, 13, 15, 14), (14, 15, 17, 16), (16, 17, 19, 18), (18, 19, 21, 20), (3, 1, 23, 21, 19, 17, 15, 13, 11, 9, 7, 5), (20, 21, 23, 22), (22, 23, 1, 0), (0, 2, 4, 6, 8, 10, 12, 14, 16, 18, 20, 22)])
_uv = me_cylinder.uv_layers.new(name='UVMap')
_uv.uv.foreach_set('vector', [1.0, 0.5, 1.0, 1.0, 0.9167, 1.0, 0.9167, 0.5, 0.9167, 0.5, 0.9167, 1.0, 0.8333, 1.0, 0.8333, 0.5, 0.8333, 0.5, 0.8333, 1.0, 0.75, 1.0, 0.75, 0.5, 0.75, 0.5, 0.75, 1.0, 0.6667, 1.0, 0.6667, 0.5, 0.6667, 0.5, 0.6667, 1.0, 0.5833, 1.0, 0.5833, 0.5, 0.5833, 0.5, 0.5833, 1.0, 0.5, 1.0, 0.5, 0.5, 0.5, 0.5, 0.5, 1.0, 0.4167, 1.0, 0.4167, 0.5, 0.4167, 0.5, 0.4167, 1.0, 0.3333, 1.0, 0.3333, 0.5, 0.3333, 0.5, 0.3333, 1.0, 0.25, 1.0, 0.25, 0.5, 0.25, 0.5, 0.25, 1.0, 0.1667, 1.0, 0.1667, 0.5, 0.37, 0.4578, 0.25, 0.49, 0.13, 0.4578, 0.04215, 0.37, 0.01, 0.25, 0.04215, 0.13, 0.13, 0.04215, 0.25, 0.01, 0.37, 0.04215, 0.4578, 0.13, 0.49, 0.25, 0.4578, 0.37, 0.1667, 0.5, 0.1667, 1.0, 0.08333, 1.0, 0.08333, 0.5, 0.08333, 0.5, 0.08333, 1.0, 7.451e-08, 1.0, 7.451e-08, 0.5, 0.75, 0.49, 0.87, 0.4578, 0.9578, 0.37, 0.99, 0.25, 0.9578, 0.13, 0.87, 0.04215, 0.75, 0.01, 0.63, 0.04215, 0.5422, 0.13, 0.51, 0.25, 0.5422, 0.37, 0.63, 0.4578])
me_cylinder.materials.append(mat_artemian___cap)
me_cylinder.update()
me_cylinder_001 = bpy.data.meshes.new('Cylinder.001')
me_cylinder_001.from_pydata([(0.0, 0.022, -0.09925), (0.0, 0.022, 0.09925), (0.011, 0.01905, -0.09925), (0.011, 0.01905, 0.09925), (0.01905, 0.011, -0.09925), (0.01905, 0.011, 0.09925), (0.022, 0.0, -0.09925), (0.022, 0.0, 0.09925), (0.01905, -0.011, -0.09925), (0.01905, -0.011, 0.09925), (0.011, -0.01905, -0.09925), (0.011, -0.01905, 0.09925), (0.0, -0.022, -0.09925), (0.0, -0.022, 0.09925), (-0.011, -0.01905, -0.09925), (-0.011, -0.01905, 0.09925), (-0.01905, -0.011, -0.09925), (-0.01905, -0.011, 0.09925), (-0.022, 0.0, -0.09925), (-0.022, 0.0, 0.09925), (-0.01905, 0.011, -0.09925), (-0.01905, 0.011, 0.09925), (-0.011, 0.01905, -0.09925), (-0.011, 0.01905, 0.09925)], [], [(0, 1, 3, 2), (2, 3, 5, 4), (4, 5, 7, 6), (6, 7, 9, 8), (8, 9, 11, 10), (10, 11, 13, 12), (12, 13, 15, 14), (14, 15, 17, 16), (16, 17, 19, 18), (18, 19, 21, 20), (3, 1, 23, 21, 19, 17, 15, 13, 11, 9, 7, 5), (20, 21, 23, 22), (22, 23, 1, 0), (0, 2, 4, 6, 8, 10, 12, 14, 16, 18, 20, 22)])
_uv = me_cylinder_001.uv_layers.new(name='UVMap')
_uv.uv.foreach_set('vector', [1.0, 0.5, 1.0, 1.0, 0.9167, 1.0, 0.9167, 0.5, 0.9167, 0.5, 0.9167, 1.0, 0.8333, 1.0, 0.8333, 0.5, 0.8333, 0.5, 0.8333, 1.0, 0.75, 1.0, 0.75, 0.5, 0.75, 0.5, 0.75, 1.0, 0.6667, 1.0, 0.6667, 0.5, 0.6667, 0.5, 0.6667, 1.0, 0.5833, 1.0, 0.5833, 0.5, 0.5833, 0.5, 0.5833, 1.0, 0.5, 1.0, 0.5, 0.5, 0.5, 0.5, 0.5, 1.0, 0.4167, 1.0, 0.4167, 0.5, 0.4167, 0.5, 0.4167, 1.0, 0.3333, 1.0, 0.3333, 0.5, 0.3333, 0.5, 0.3333, 1.0, 0.25, 1.0, 0.25, 0.5, 0.25, 0.5, 0.25, 1.0, 0.1667, 1.0, 0.1667, 0.5, 0.37, 0.4578, 0.25, 0.49, 0.13, 0.4578, 0.04215, 0.37, 0.01, 0.25, 0.04215, 0.13, 0.13, 0.04215, 0.25, 0.01, 0.37, 0.04215, 0.4578, 0.13, 0.49, 0.25, 0.4578, 0.37, 0.1667, 0.5, 0.1667, 1.0, 0.08333, 1.0, 0.08333, 0.5, 0.08333, 0.5, 0.08333, 1.0, 7.451e-08, 1.0, 7.451e-08, 0.5, 0.75, 0.49, 0.87, 0.4578, 0.9578, 0.37, 0.99, 0.25, 0.9578, 0.13, 0.87, 0.04215, 0.75, 0.01, 0.63, 0.04215, 0.5422, 0.13, 0.51, 0.25, 0.5422, 0.37, 0.63, 0.4578])
me_cylinder_001.materials.append(mat_artemian___cap)
me_cylinder_001.update()
me_cylinder_002 = bpy.data.meshes.new('Cylinder.002')
me_cylinder_002.from_pydata([(0.0, 0.022, -0.075), (0.0, 0.022, 0.075), (0.011, 0.01905, -0.075), (0.011, 0.01905, 0.075), (0.01905, 0.011, -0.075), (0.01905, 0.011, 0.075), (0.022, 0.0, -0.075), (0.022, 0.0, 0.075), (0.01905, -0.011, -0.075), (0.01905, -0.011, 0.075), (0.011, -0.01905, -0.075), (0.011, -0.01905, 0.075), (0.0, -0.022, -0.075), (0.0, -0.022, 0.075), (-0.011, -0.01905, -0.075), (-0.011, -0.01905, 0.075), (-0.01905, -0.011, -0.075), (-0.01905, -0.011, 0.075), (-0.022, 0.0, -0.075), (-0.022, 0.0, 0.075), (-0.01905, 0.011, -0.075), (-0.01905, 0.011, 0.075), (-0.011, 0.01905, -0.075), (-0.011, 0.01905, 0.075)], [], [(0, 1, 3, 2), (2, 3, 5, 4), (4, 5, 7, 6), (6, 7, 9, 8), (8, 9, 11, 10), (10, 11, 13, 12), (12, 13, 15, 14), (14, 15, 17, 16), (16, 17, 19, 18), (18, 19, 21, 20), (3, 1, 23, 21, 19, 17, 15, 13, 11, 9, 7, 5), (20, 21, 23, 22), (22, 23, 1, 0), (0, 2, 4, 6, 8, 10, 12, 14, 16, 18, 20, 22)])
_uv = me_cylinder_002.uv_layers.new(name='UVMap')
_uv.uv.foreach_set('vector', [1.0, 0.5, 1.0, 1.0, 0.9167, 1.0, 0.9167, 0.5, 0.9167, 0.5, 0.9167, 1.0, 0.8333, 1.0, 0.8333, 0.5, 0.8333, 0.5, 0.8333, 1.0, 0.75, 1.0, 0.75, 0.5, 0.75, 0.5, 0.75, 1.0, 0.6667, 1.0, 0.6667, 0.5, 0.6667, 0.5, 0.6667, 1.0, 0.5833, 1.0, 0.5833, 0.5, 0.5833, 0.5, 0.5833, 1.0, 0.5, 1.0, 0.5, 0.5, 0.5, 0.5, 0.5, 1.0, 0.4167, 1.0, 0.4167, 0.5, 0.4167, 0.5, 0.4167, 1.0, 0.3333, 1.0, 0.3333, 0.5, 0.3333, 0.5, 0.3333, 1.0, 0.25, 1.0, 0.25, 0.5, 0.25, 0.5, 0.25, 1.0, 0.1667, 1.0, 0.1667, 0.5, 0.37, 0.4578, 0.25, 0.49, 0.13, 0.4578, 0.04215, 0.37, 0.01, 0.25, 0.04215, 0.13, 0.13, 0.04215, 0.25, 0.01, 0.37, 0.04215, 0.4578, 0.13, 0.49, 0.25, 0.4578, 0.37, 0.1667, 0.5, 0.1667, 1.0, 0.08333, 1.0, 0.08333, 0.5, 0.08333, 0.5, 0.08333, 1.0, 7.451e-08, 1.0, 7.451e-08, 0.5, 0.75, 0.49, 0.87, 0.4578, 0.9578, 0.37, 0.99, 0.25, 0.9578, 0.13, 0.87, 0.04215, 0.75, 0.01, 0.63, 0.04215, 0.5422, 0.13, 0.51, 0.25, 0.5422, 0.37, 0.63, 0.4578])
me_cylinder_002.materials.append(mat_artemian___cap)
me_cylinder_002.update()
me_cylinder_003 = bpy.data.meshes.new('Cylinder.003')
me_cylinder_003.from_pydata([(0.0, 0.022, -0.09925), (0.0, 0.022, 0.09925), (0.011, 0.01905, -0.09925), (0.011, 0.01905, 0.09925), (0.01905, 0.011, -0.09925), (0.01905, 0.011, 0.09925), (0.022, 0.0, -0.09925), (0.022, 0.0, 0.09925), (0.01905, -0.011, -0.09925), (0.01905, -0.011, 0.09925), (0.011, -0.01905, -0.09925), (0.011, -0.01905, 0.09925), (0.0, -0.022, -0.09925), (0.0, -0.022, 0.09925), (-0.011, -0.01905, -0.09925), (-0.011, -0.01905, 0.09925), (-0.01905, -0.011, -0.09925), (-0.01905, -0.011, 0.09925), (-0.022, 0.0, -0.09925), (-0.022, 0.0, 0.09925), (-0.01905, 0.011, -0.09925), (-0.01905, 0.011, 0.09925), (-0.011, 0.01905, -0.09925), (-0.011, 0.01905, 0.09925)], [], [(0, 1, 3, 2), (2, 3, 5, 4), (4, 5, 7, 6), (6, 7, 9, 8), (8, 9, 11, 10), (10, 11, 13, 12), (12, 13, 15, 14), (14, 15, 17, 16), (16, 17, 19, 18), (18, 19, 21, 20), (3, 1, 23, 21, 19, 17, 15, 13, 11, 9, 7, 5), (20, 21, 23, 22), (22, 23, 1, 0), (0, 2, 4, 6, 8, 10, 12, 14, 16, 18, 20, 22)])
_uv = me_cylinder_003.uv_layers.new(name='UVMap')
_uv.uv.foreach_set('vector', [1.0, 0.5, 1.0, 1.0, 0.9167, 1.0, 0.9167, 0.5, 0.9167, 0.5, 0.9167, 1.0, 0.8333, 1.0, 0.8333, 0.5, 0.8333, 0.5, 0.8333, 1.0, 0.75, 1.0, 0.75, 0.5, 0.75, 0.5, 0.75, 1.0, 0.6667, 1.0, 0.6667, 0.5, 0.6667, 0.5, 0.6667, 1.0, 0.5833, 1.0, 0.5833, 0.5, 0.5833, 0.5, 0.5833, 1.0, 0.5, 1.0, 0.5, 0.5, 0.5, 0.5, 0.5, 1.0, 0.4167, 1.0, 0.4167, 0.5, 0.4167, 0.5, 0.4167, 1.0, 0.3333, 1.0, 0.3333, 0.5, 0.3333, 0.5, 0.3333, 1.0, 0.25, 1.0, 0.25, 0.5, 0.25, 0.5, 0.25, 1.0, 0.1667, 1.0, 0.1667, 0.5, 0.37, 0.4578, 0.25, 0.49, 0.13, 0.4578, 0.04215, 0.37, 0.01, 0.25, 0.04215, 0.13, 0.13, 0.04215, 0.25, 0.01, 0.37, 0.04215, 0.4578, 0.13, 0.49, 0.25, 0.4578, 0.37, 0.1667, 0.5, 0.1667, 1.0, 0.08333, 1.0, 0.08333, 0.5, 0.08333, 0.5, 0.08333, 1.0, 7.451e-08, 1.0, 7.451e-08, 0.5, 0.75, 0.49, 0.87, 0.4578, 0.9578, 0.37, 0.99, 0.25, 0.9578, 0.13, 0.87, 0.04215, 0.75, 0.01, 0.63, 0.04215, 0.5422, 0.13, 0.51, 0.25, 0.5422, 0.37, 0.63, 0.4578])
me_cylinder_003.materials.append(mat_artemian___cap)
me_cylinder_003.update()
me_cylinder_004 = bpy.data.meshes.new('Cylinder.004')
me_cylinder_004.from_pydata([(0.0, 0.022, -0.075), (0.0, 0.022, 0.075), (0.011, 0.01905, -0.075), (0.011, 0.01905, 0.075), (0.01905, 0.011, -0.075), (0.01905, 0.011, 0.075), (0.022, 0.0, -0.075), (0.022, 0.0, 0.075), (0.01905, -0.011, -0.075), (0.01905, -0.011, 0.075), (0.011, -0.01905, -0.075), (0.011, -0.01905, 0.075), (0.0, -0.022, -0.075), (0.0, -0.022, 0.075), (-0.011, -0.01905, -0.075), (-0.011, -0.01905, 0.075), (-0.01905, -0.011, -0.075), (-0.01905, -0.011, 0.075), (-0.022, 0.0, -0.075), (-0.022, 0.0, 0.075), (-0.01905, 0.011, -0.075), (-0.01905, 0.011, 0.075), (-0.011, 0.01905, -0.075), (-0.011, 0.01905, 0.075)], [], [(0, 1, 3, 2), (2, 3, 5, 4), (4, 5, 7, 6), (6, 7, 9, 8), (8, 9, 11, 10), (10, 11, 13, 12), (12, 13, 15, 14), (14, 15, 17, 16), (16, 17, 19, 18), (18, 19, 21, 20), (3, 1, 23, 21, 19, 17, 15, 13, 11, 9, 7, 5), (20, 21, 23, 22), (22, 23, 1, 0), (0, 2, 4, 6, 8, 10, 12, 14, 16, 18, 20, 22)])
_uv = me_cylinder_004.uv_layers.new(name='UVMap')
_uv.uv.foreach_set('vector', [1.0, 0.5, 1.0, 1.0, 0.9167, 1.0, 0.9167, 0.5, 0.9167, 0.5, 0.9167, 1.0, 0.8333, 1.0, 0.8333, 0.5, 0.8333, 0.5, 0.8333, 1.0, 0.75, 1.0, 0.75, 0.5, 0.75, 0.5, 0.75, 1.0, 0.6667, 1.0, 0.6667, 0.5, 0.6667, 0.5, 0.6667, 1.0, 0.5833, 1.0, 0.5833, 0.5, 0.5833, 0.5, 0.5833, 1.0, 0.5, 1.0, 0.5, 0.5, 0.5, 0.5, 0.5, 1.0, 0.4167, 1.0, 0.4167, 0.5, 0.4167, 0.5, 0.4167, 1.0, 0.3333, 1.0, 0.3333, 0.5, 0.3333, 0.5, 0.3333, 1.0, 0.25, 1.0, 0.25, 0.5, 0.25, 0.5, 0.25, 1.0, 0.1667, 1.0, 0.1667, 0.5, 0.37, 0.4578, 0.25, 0.49, 0.13, 0.4578, 0.04215, 0.37, 0.01, 0.25, 0.04215, 0.13, 0.13, 0.04215, 0.25, 0.01, 0.37, 0.04215, 0.4578, 0.13, 0.49, 0.25, 0.4578, 0.37, 0.1667, 0.5, 0.1667, 1.0, 0.08333, 1.0, 0.08333, 0.5, 0.08333, 0.5, 0.08333, 1.0, 7.451e-08, 1.0, 7.451e-08, 0.5, 0.75, 0.49, 0.87, 0.4578, 0.9578, 0.37, 0.99, 0.25, 0.9578, 0.13, 0.87, 0.04215, 0.75, 0.01, 0.63, 0.04215, 0.5422, 0.13, 0.51, 0.25, 0.5422, 0.37, 0.63, 0.4578])
me_cylinder_004.materials.append(mat_artemian___cap)
me_cylinder_004.update()
me_cube = bpy.data.meshes.new('Cube')
me_cube.from_pydata([(-0.045, -0.0175, -0.055), (-0.045, -0.0175, 0.055), (-0.045, 0.0175, -0.055), (-0.045, 0.0175, 0.055), (0.045, -0.0175, -0.055), (0.045, -0.0175, 0.055), (0.045, 0.0175, -0.055), (0.045, 0.0175, 0.055)], [], [(0, 1, 3, 2), (2, 3, 7, 6), (6, 7, 5, 4), (4, 5, 1, 0), (2, 6, 4, 0), (7, 3, 1, 5)])
_uv = me_cube.uv_layers.new(name='UVMap')
_uv.uv.foreach_set('vector', [0.375, 0.0, 0.625, 0.0, 0.625, 0.25, 0.375, 0.25, 0.375, 0.25, 0.625, 0.25, 0.625, 0.5, 0.375, 0.5, 0.375, 0.5, 0.625, 0.5, 0.625, 0.75, 0.375, 0.75, 0.375, 0.75, 0.625, 0.75, 0.625, 1.0, 0.375, 1.0, 0.125, 0.5, 0.375, 0.5, 0.375, 0.75, 0.125, 0.75, 0.625, 0.5, 0.875, 0.5, 0.875, 0.75, 0.625, 0.75])
me_cube.materials.append(mat_artemian___light)
me_cube.update()
me_cube_001 = bpy.data.meshes.new('Cube.001')
me_cube_001.from_pydata([(-0.045, -0.0175, -0.055), (-0.045, -0.0175, 0.055), (-0.045, 0.0175, -0.055), (-0.045, 0.0175, 0.055), (0.045, -0.0175, -0.055), (0.045, -0.0175, 0.055), (0.045, 0.0175, -0.055), (0.045, 0.0175, 0.055)], [], [(0, 1, 3, 2), (2, 3, 7, 6), (6, 7, 5, 4), (4, 5, 1, 0), (2, 6, 4, 0), (7, 3, 1, 5)])
_uv = me_cube_001.uv_layers.new(name='UVMap')
_uv.uv.foreach_set('vector', [0.375, 0.0, 0.625, 0.0, 0.625, 0.25, 0.375, 0.25, 0.375, 0.25, 0.625, 0.25, 0.625, 0.5, 0.375, 0.5, 0.375, 0.5, 0.625, 0.5, 0.625, 0.75, 0.375, 0.75, 0.375, 0.75, 0.625, 0.75, 0.625, 1.0, 0.375, 1.0, 0.125, 0.5, 0.375, 0.5, 0.375, 0.75, 0.125, 0.75, 0.625, 0.5, 0.875, 0.5, 0.875, 0.75, 0.625, 0.75])
me_cube_001.materials.append(mat_artemian___light)
me_cube_001.update()
me_cube_002 = bpy.data.meshes.new('Cube.002')
me_cube_002.from_pydata([(-0.045, -0.0175, -0.055), (-0.045, -0.0175, 0.055), (-0.045, 0.0175, -0.055), (-0.045, 0.0175, 0.055), (0.045, -0.0175, -0.055), (0.045, -0.0175, 0.055), (0.045, 0.0175, -0.055), (0.045, 0.0175, 0.055)], [], [(0, 1, 3, 2), (2, 3, 7, 6), (6, 7, 5, 4), (4, 5, 1, 0), (2, 6, 4, 0), (7, 3, 1, 5)])
_uv = me_cube_002.uv_layers.new(name='UVMap')
_uv.uv.foreach_set('vector', [0.375, 0.0, 0.625, 0.0, 0.625, 0.25, 0.375, 0.25, 0.375, 0.25, 0.625, 0.25, 0.625, 0.5, 0.375, 0.5, 0.375, 0.5, 0.625, 0.5, 0.625, 0.75, 0.375, 0.75, 0.375, 0.75, 0.625, 0.75, 0.625, 1.0, 0.375, 1.0, 0.125, 0.5, 0.375, 0.5, 0.375, 0.75, 0.125, 0.75, 0.625, 0.5, 0.875, 0.5, 0.875, 0.75, 0.625, 0.75])
me_cube_002.materials.append(mat_artemian___light)
me_cube_002.update()
me_cube_003 = bpy.data.meshes.new('Cube.003')
me_cube_003.from_pydata([(-0.045, -0.0175, -0.055), (-0.045, -0.0175, 0.055), (-0.045, 0.0175, -0.055), (-0.045, 0.0175, 0.055), (0.045, -0.0175, -0.055), (0.045, -0.0175, 0.055), (0.045, 0.0175, -0.055), (0.045, 0.0175, 0.055)], [], [(0, 1, 3, 2), (2, 3, 7, 6), (6, 7, 5, 4), (4, 5, 1, 0), (2, 6, 4, 0), (7, 3, 1, 5)])
_uv = me_cube_003.uv_layers.new(name='UVMap')
_uv.uv.foreach_set('vector', [0.375, 0.0, 0.625, 0.0, 0.625, 0.25, 0.375, 0.25, 0.375, 0.25, 0.625, 0.25, 0.625, 0.5, 0.375, 0.5, 0.375, 0.5, 0.625, 0.5, 0.625, 0.75, 0.375, 0.75, 0.375, 0.75, 0.625, 0.75, 0.625, 1.0, 0.375, 1.0, 0.125, 0.5, 0.375, 0.5, 0.375, 0.75, 0.125, 0.75, 0.625, 0.5, 0.875, 0.5, 0.875, 0.75, 0.625, 0.75])
me_cube_003.materials.append(mat_artemian___light)
me_cube_003.update()

# ---- objects
ob_openfa_orthographic_30_degree_camera = bpy.data.objects.new('OpenFA orthographic 30 degree camera', cam_camera)
ob_soft_key = bpy.data.objects.new('Soft key', light_area)
ob_cool_fill = bpy.data.objects.new('Cool fill', light_area_001)
ob_copper_rim = bpy.data.objects.new('Copper rim', light_area_002)
ob_terraced_oval_hull = bpy.data.objects.new('Terraced oval hull', me_terraced_oval_hull_mesh)
ob_terraced_oval_hull_001 = bpy.data.objects.new('Terraced oval hull.001', me_terraced_oval_hull_mesh_001)
ob_terraced_oval_hull_002 = bpy.data.objects.new('Terraced oval hull.002', me_terraced_oval_hull_mesh_002)
ob_terraced_oval_hull_003 = bpy.data.objects.new('Terraced oval hull.003', me_terraced_oval_hull_mesh_003)
ob_aerial_stem = bpy.data.objects.new('Aerial stem', me_cylinder)
ob_aerial_fork = bpy.data.objects.new('Aerial fork', me_cylinder_001)
ob_aerial_fork_tine = bpy.data.objects.new('Aerial fork tine', me_cylinder_002)
ob_aerial_fork_001 = bpy.data.objects.new('Aerial fork.001', me_cylinder_003)
ob_aerial_fork_tine_001 = bpy.data.objects.new('Aerial fork tine.001', me_cylinder_004)
ob_inset_service_window = bpy.data.objects.new('Inset service window', me_cube)
ob_inset_service_window_001 = bpy.data.objects.new('Inset service window.001', me_cube_001)
ob_inset_service_window_002 = bpy.data.objects.new('Inset service window.002', me_cube_002)
ob_inset_service_window_003 = bpy.data.objects.new('Inset service window.003', me_cube_003)

# ---- transforms, parenting, visibility, modifiers, constraints
ob_openfa_orthographic_30_degree_camera.location = (9.194, -13.79, 12.3)
ob_openfa_orthographic_30_degree_camera.rotation_euler = (0.9599, 5.558e-09, 0.588)
ob_soft_key.location = (-3.0, -5.0, 8.0)
ob_soft_key.rotation_euler = (0.6945, -4.69e-08, -0.5404)
ob_cool_fill.location = (5.0, -1.0, 5.0)
ob_cool_fill.rotation_euler = (0.9056, 4.58e-09, 1.373)
ob_copper_rim.location = (1.0, 5.0, 6.0)
ob_copper_rim.rotation_euler = (0.7952, -6.254e-08, 2.944)
ob_terraced_oval_hull.location = (0.0, 0.0, 0.0)
_m = ob_terraced_oval_hull.modifiers.new('Preserve industrial profile breaks', 'EDGE_SPLIT')
_m.split_angle = 0.5585
ob_terraced_oval_hull_001.location = (0.0, 0.0, 0.0)
_m = ob_terraced_oval_hull_001.modifiers.new('Preserve industrial profile breaks', 'EDGE_SPLIT')
_m.split_angle = 0.5585
ob_terraced_oval_hull_002.location = (0.0, 0.0, 0.0)
_m = ob_terraced_oval_hull_002.modifiers.new('Preserve industrial profile breaks', 'EDGE_SPLIT')
_m.split_angle = 0.5585
ob_terraced_oval_hull_003.location = (0.0, 0.0, 0.0)
_m = ob_terraced_oval_hull_003.modifiers.new('Preserve industrial profile breaks', 'EDGE_SPLIT')
_m.split_angle = 0.5585
ob_aerial_stem.location = (-0.936, 0.0, 1.93)
ob_aerial_stem.rotation_euler = (0.0, -0.0, -3.142)
_m = ob_aerial_stem.modifiers.new('Manufactured edge bevel', 'BEVEL')
_m.width = 0.0044
_m.width_pct = 0.0044
_m.segments = 3
_m = ob_aerial_stem.modifiers.new('Weighted corner normals', 'WEIGHTED_NORMAL')
ob_aerial_fork.location = (-1.011, 0.0, 1.995)
ob_aerial_fork.rotation_euler = (0.8567, 4.166e-08, -1.571)
_m = ob_aerial_fork.modifiers.new('Manufactured edge bevel', 'BEVEL')
_m.width = 0.0044
_m.width_pct = 0.0044
_m.segments = 3
_m = ob_aerial_fork.modifiers.new('Weighted corner normals', 'WEIGHTED_NORMAL')
ob_aerial_fork_tine.location = (-1.086, 0.0, 2.135)
ob_aerial_fork_tine.rotation_euler = (0.0, -0.0, -3.142)
_m = ob_aerial_fork_tine.modifiers.new('Manufactured edge bevel', 'BEVEL')
_m.width = 0.0044
_m.width_pct = 0.0044
_m.segments = 3
_m = ob_aerial_fork_tine.modifiers.new('Weighted corner normals', 'WEIGHTED_NORMAL')
ob_aerial_fork_001.location = (-0.861, 0.0, 1.995)
ob_aerial_fork_001.rotation_euler = (0.8567, -4.166e-08, 1.571)
_m = ob_aerial_fork_001.modifiers.new('Manufactured edge bevel', 'BEVEL')
_m.width = 0.0044
_m.width_pct = 0.0044
_m.segments = 3
_m = ob_aerial_fork_001.modifiers.new('Weighted corner normals', 'WEIGHTED_NORMAL')
ob_aerial_fork_tine_001.location = (-0.786, 0.0, 2.135)
ob_aerial_fork_tine_001.rotation_euler = (0.0, -0.0, -3.142)
_m = ob_aerial_fork_tine_001.modifiers.new('Manufactured edge bevel', 'BEVEL')
_m.width = 0.0044
_m.width_pct = 0.0044
_m.segments = 3
_m = ob_aerial_fork_tine_001.modifiers.new('Weighted corner normals', 'WEIGHTED_NORMAL')
ob_inset_service_window.location = (-0.3, -1.118, 0.16)
_m = ob_inset_service_window.modifiers.new('Manufactured edge bevel', 'BEVEL')
_m.width = 0.014
_m.width_pct = 0.014
_m.segments = 3
_m = ob_inset_service_window.modifiers.new('Weighted corner normals', 'WEIGHTED_NORMAL')
ob_inset_service_window_001.location = (-0.1, -1.118, 0.16)
_m = ob_inset_service_window_001.modifiers.new('Manufactured edge bevel', 'BEVEL')
_m.width = 0.014
_m.width_pct = 0.014
_m.segments = 3
_m = ob_inset_service_window_001.modifiers.new('Weighted corner normals', 'WEIGHTED_NORMAL')
ob_inset_service_window_002.location = (0.1, -1.118, 0.16)
_m = ob_inset_service_window_002.modifiers.new('Manufactured edge bevel', 'BEVEL')
_m.width = 0.014
_m.width_pct = 0.014
_m.segments = 3
_m = ob_inset_service_window_002.modifiers.new('Weighted corner normals', 'WEIGHTED_NORMAL')
ob_inset_service_window_003.location = (0.3, -1.118, 0.16)
_m = ob_inset_service_window_003.modifiers.new('Manufactured edge bevel', 'BEVEL')
_m.width = 0.014
_m.width_pct = 0.014
_m.segments = 3
_m = ob_inset_service_window_003.modifiers.new('Weighted corner normals', 'WEIGHTED_NORMAL')

# ---- collection membership
scene.collection.objects.link(ob_openfa_orthographic_30_degree_camera)
scene.collection.objects.link(ob_soft_key)
scene.collection.objects.link(ob_cool_fill)
scene.collection.objects.link(ob_copper_rim)
col_ar07___house_of_the_axe.objects.link(ob_terraced_oval_hull)
col_ar07___house_of_the_axe.objects.link(ob_terraced_oval_hull_001)
col_ar07___house_of_the_axe.objects.link(ob_terraced_oval_hull_002)
col_ar07___house_of_the_axe.objects.link(ob_terraced_oval_hull_003)
col_ar07___house_of_the_axe.objects.link(ob_aerial_stem)
col_ar07___house_of_the_axe.objects.link(ob_aerial_fork)
col_ar07___house_of_the_axe.objects.link(ob_aerial_fork_tine)
col_ar07___house_of_the_axe.objects.link(ob_aerial_fork_001)
col_ar07___house_of_the_axe.objects.link(ob_aerial_fork_tine_001)
col_ar07___house_of_the_axe.objects.link(ob_inset_service_window)
col_ar07___house_of_the_axe.objects.link(ob_inset_service_window_001)
col_ar07___house_of_the_axe.objects.link(ob_inset_service_window_002)
col_ar07___house_of_the_axe.objects.link(ob_inset_service_window_003)

# ---- scene / render settings (as saved in the file)
scene.camera = ob_openfa_orthographic_30_degree_camera
scene.frame_start = 1; scene.frame_end = 250; scene.frame_set(1)
scene.render.engine = 'CYCLES'
scene.render.resolution_x = 512
scene.render.resolution_y = 512
scene.render.film_transparent = True
scene.cycles.samples = 32
bpy.context.view_layer.update()

